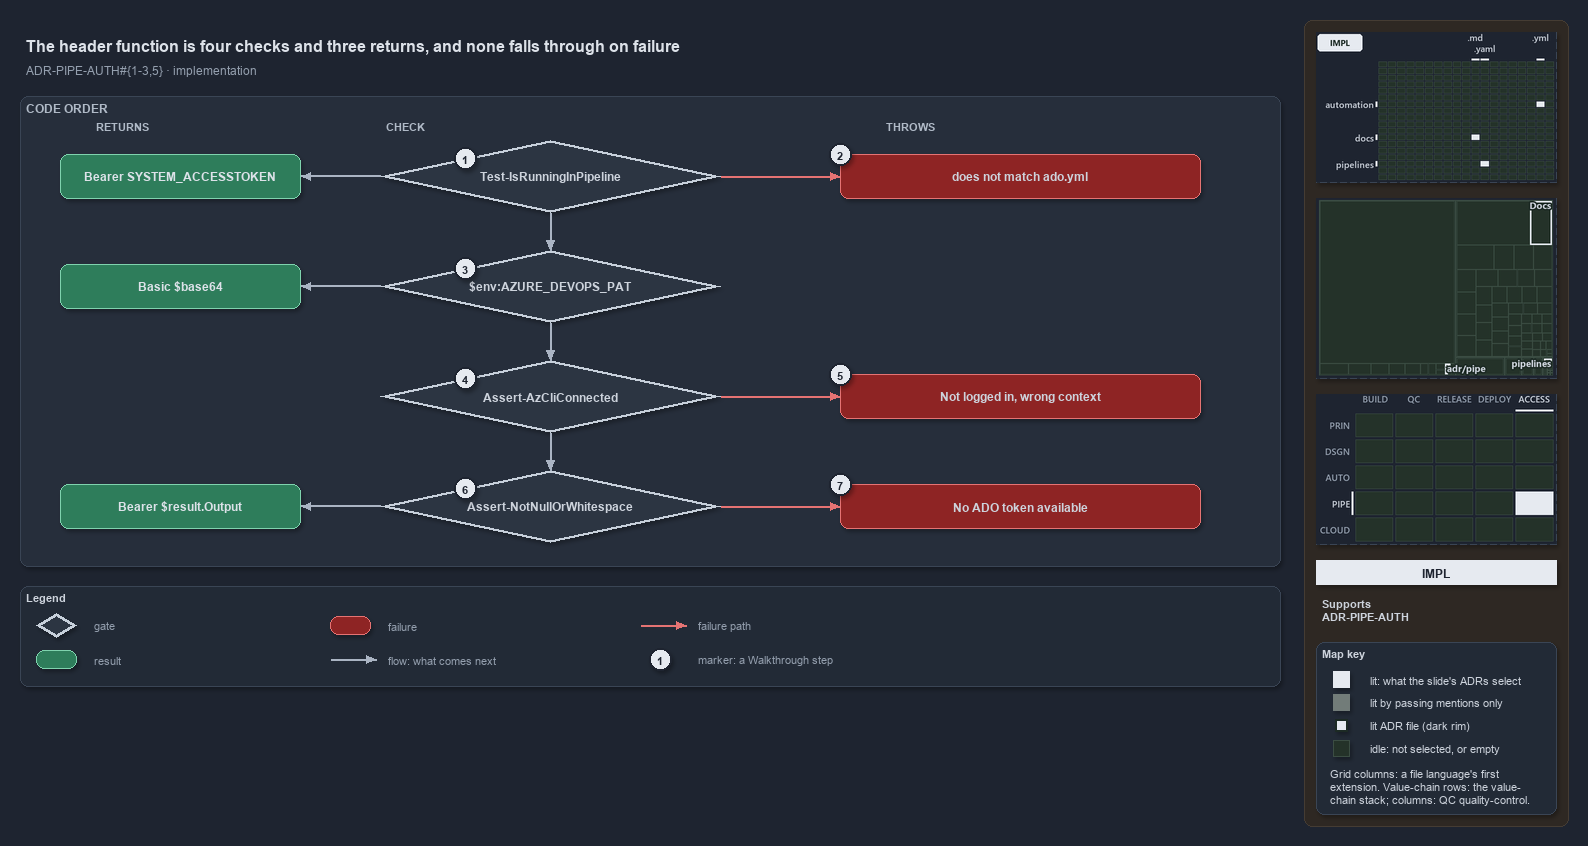

The diagram above was exported from draw.io. Its source (the exported page's mxGraphModel, read from the mxfile embedded in the PNG):
<mxGraphModel dx="1024" dy="768" grid="0" gridSize="10" guides="1" tooltips="1" connect="1" arrows="1" fold="1" page="1" pageScale="1" pageWidth="1572" pageHeight="690" background="#1E2430" math="0" shadow="1">
  <root>
    <mxCell id="0" />
    <mxCell id="1" parent="0" />
    <mxCell id="sidebar-bg" value="" style="rounded=1;arcSize=2;html=1;fillColor=#2E2823;strokeColor=#453C33;shadow=0;" vertex="1" parent="1">
      <mxGeometry x="1304" y="4" width="264" height="806" as="geometry" />
    </mxCell>
    <mxCell id="title" value="The header function is four checks and three returns, and none falls through on failure" style="text;html=1;align=left;verticalAlign=middle;fontSize=16;fontStyle=1;fontColor=#DDE2E9;" vertex="1" parent="1">
      <mxGeometry x="20" y="14" width="1260" height="30" as="geometry" />
    </mxCell>
    <mxCell id="subtitle" value="ADR-PIPE-AUTH#{1-3,5} &amp;#183; implementation" style="text;html=1;align=left;verticalAlign=middle;fontSize=12;fontColor=#949FAE;" vertex="1" parent="1">
      <mxGeometry x="20" y="44" width="1240" height="20" as="geometry" />
    </mxCell>
    <mxCell id="band" value="CODE ORDER" style="rounded=1;html=1;arcSize=3;fillColor=#262E3B;strokeColor=#3A4555;verticalAlign=top;align=left;spacingLeft=8;fontStyle=1;fontSize=12;fontColor=#B0BAC7;" vertex="1" parent="1">
      <mxGeometry x="20" y="80" width="1260" height="470" as="geometry" />
    </mxCell>
    <mxCell id="col-result" value="RETURNS" style="text;html=1;align=left;verticalAlign=middle;fontSize=11;fontStyle=1;fontColor=#B0BAC7;" vertex="1" parent="1">
      <mxGeometry x="90" y="100" width="120" height="18" as="geometry" />
    </mxCell>
    <mxCell id="col-check" value="CHECK" style="text;html=1;align=left;verticalAlign=middle;fontSize=11;fontStyle=1;fontColor=#B0BAC7;" vertex="1" parent="1">
      <mxGeometry x="380" y="100" width="120" height="18" as="geometry" />
    </mxCell>
    <mxCell id="col-fail" value="THROWS" style="text;html=1;align=left;verticalAlign=middle;fontSize=11;fontStyle=1;fontColor=#B0BAC7;" vertex="1" parent="1">
      <mxGeometry x="880" y="100" width="120" height="18" as="geometry" />
    </mxCell>
    <mxCell id="g-pipeline" value="&lt;b&gt;Test-IsRunningInPipeline&lt;/b&gt;" style="rhombus;whiteSpace=wrap;html=1;fillColor=#2C3542;strokeColor=#C7D0DB;strokeWidth=3;fontSize=12;fontColor=#CDD3DC;" vertex="1" parent="1">
      <mxGeometry x="380" y="124" width="340" height="72" as="geometry" />
    </mxCell>
    <mxCell id="mark-1" value="1" style="ellipse;html=1;fillColor=#E6EAF0;strokeColor=#1E2430;strokeWidth=2;fontColor=#1E2430;fontStyle=1;fontSize=11;" vertex="1" parent="1">
      <mxGeometry x="454.0" y="131.0" width="22" height="22" as="geometry" />
    </mxCell>
    <mxCell id="g-pat" value="&lt;b&gt;$env:AZURE_DEVOPS_PAT&lt;/b&gt;" style="rhombus;whiteSpace=wrap;html=1;fillColor=#2C3542;strokeColor=#C7D0DB;strokeWidth=3;fontSize=12;fontColor=#CDD3DC;" vertex="1" parent="1">
      <mxGeometry x="380" y="234" width="340" height="72" as="geometry" />
    </mxCell>
    <mxCell id="mark-3" value="3" style="ellipse;html=1;fillColor=#E6EAF0;strokeColor=#1E2430;strokeWidth=2;fontColor=#1E2430;fontStyle=1;fontSize=11;" vertex="1" parent="1">
      <mxGeometry x="454.0" y="241.0" width="22" height="22" as="geometry" />
    </mxCell>
    <mxCell id="g-azcli" value="&lt;b&gt;Assert-AzCliConnected&lt;/b&gt;" style="rhombus;whiteSpace=wrap;html=1;fillColor=#2C3542;strokeColor=#C7D0DB;strokeWidth=3;fontSize=12;fontColor=#CDD3DC;" vertex="1" parent="1">
      <mxGeometry x="380" y="344" width="340" height="72" as="geometry" />
    </mxCell>
    <mxCell id="mark-4" value="4" style="ellipse;html=1;fillColor=#E6EAF0;strokeColor=#1E2430;strokeWidth=2;fontColor=#1E2430;fontStyle=1;fontSize=11;" vertex="1" parent="1">
      <mxGeometry x="454.0" y="351.0" width="22" height="22" as="geometry" />
    </mxCell>
    <mxCell id="g-token" value="&lt;b&gt;Assert-NotNullOrWhitespace&lt;/b&gt;" style="rhombus;whiteSpace=wrap;html=1;fillColor=#2C3542;strokeColor=#C7D0DB;strokeWidth=3;fontSize=12;fontColor=#CDD3DC;" vertex="1" parent="1">
      <mxGeometry x="380" y="454" width="340" height="72" as="geometry" />
    </mxCell>
    <mxCell id="mark-6" value="6" style="ellipse;html=1;fillColor=#E6EAF0;strokeColor=#1E2430;strokeWidth=2;fontColor=#1E2430;fontStyle=1;fontSize=11;" vertex="1" parent="1">
      <mxGeometry x="454.0" y="461.0" width="22" height="22" as="geometry" />
    </mxCell>
    <mxCell id="p-e-g-pipeline-g-pat-a" value="" style="text;html=1;strokeColor=none;fillColor=none;" vertex="1" parent="1">
      <mxGeometry x="550" y="196" width="1" height="1" as="geometry" />
    </mxCell>
    <mxCell id="p-e-g-pipeline-g-pat-b" value="" style="text;html=1;strokeColor=none;fillColor=none;" vertex="1" parent="1">
      <mxGeometry x="550" y="234" width="1" height="1" as="geometry" />
    </mxCell>
    <mxCell id="e-g-pipeline-g-pat" value="" style="edgeStyle=orthogonalEdgeStyle;rounded=1;html=1;fontSize=10;endArrow=block;strokeColor=#AAB4C3;fontColor=#CDD3DC;shadow=0;" edge="1" parent="1" source="p-e-g-pipeline-g-pat-a" target="p-e-g-pipeline-g-pat-b">
      <mxGeometry relative="1" as="geometry" />
    </mxCell>
    <mxCell id="p-e-g-pat-g-azcli-a" value="" style="text;html=1;strokeColor=none;fillColor=none;" vertex="1" parent="1">
      <mxGeometry x="550" y="306" width="1" height="1" as="geometry" />
    </mxCell>
    <mxCell id="p-e-g-pat-g-azcli-b" value="" style="text;html=1;strokeColor=none;fillColor=none;" vertex="1" parent="1">
      <mxGeometry x="550" y="344" width="1" height="1" as="geometry" />
    </mxCell>
    <mxCell id="e-g-pat-g-azcli" value="" style="edgeStyle=orthogonalEdgeStyle;rounded=1;html=1;fontSize=10;endArrow=block;strokeColor=#AAB4C3;fontColor=#CDD3DC;shadow=0;" edge="1" parent="1" source="p-e-g-pat-g-azcli-a" target="p-e-g-pat-g-azcli-b">
      <mxGeometry relative="1" as="geometry" />
    </mxCell>
    <mxCell id="p-e-g-azcli-g-token-a" value="" style="text;html=1;strokeColor=none;fillColor=none;" vertex="1" parent="1">
      <mxGeometry x="550" y="416" width="1" height="1" as="geometry" />
    </mxCell>
    <mxCell id="p-e-g-azcli-g-token-b" value="" style="text;html=1;strokeColor=none;fillColor=none;" vertex="1" parent="1">
      <mxGeometry x="550" y="454" width="1" height="1" as="geometry" />
    </mxCell>
    <mxCell id="e-g-azcli-g-token" value="" style="edgeStyle=orthogonalEdgeStyle;rounded=1;html=1;fontSize=10;endArrow=block;strokeColor=#AAB4C3;fontColor=#CDD3DC;shadow=0;" edge="1" parent="1" source="p-e-g-azcli-g-token-a" target="p-e-g-azcli-g-token-b">
      <mxGeometry relative="1" as="geometry" />
    </mxCell>
    <mxCell id="r-bearer-agent" value="&lt;b&gt;Bearer SYSTEM_ACCESSTOKEN&lt;/b&gt;" style="rounded=1;whiteSpace=wrap;html=1;arcSize=20;fillColor=#2E7D5B;strokeColor=#7FD3AE;fontColor=#DDE2E9;fontSize=12;" vertex="1" parent="1">
      <mxGeometry x="60" y="138" width="240" height="44" as="geometry" />
    </mxCell>
    <mxCell id="p-e-g-pipeline-r-bearer-agent-a" value="" style="text;html=1;strokeColor=none;fillColor=none;" vertex="1" parent="1">
      <mxGeometry x="380" y="160" width="1" height="1" as="geometry" />
    </mxCell>
    <mxCell id="p-e-g-pipeline-r-bearer-agent-b" value="" style="text;html=1;strokeColor=none;fillColor=none;" vertex="1" parent="1">
      <mxGeometry x="300" y="160" width="1" height="1" as="geometry" />
    </mxCell>
    <mxCell id="e-g-pipeline-r-bearer-agent" value="" style="edgeStyle=orthogonalEdgeStyle;rounded=1;html=1;fontSize=10;endArrow=block;strokeColor=#AAB4C3;fontColor=#CDD3DC;shadow=0;" edge="1" parent="1" source="p-e-g-pipeline-r-bearer-agent-a" target="p-e-g-pipeline-r-bearer-agent-b">
      <mxGeometry relative="1" as="geometry" />
    </mxCell>
    <mxCell id="r-basic" value="&lt;b&gt;Basic $base64&lt;/b&gt;" style="rounded=1;whiteSpace=wrap;html=1;arcSize=20;fillColor=#2E7D5B;strokeColor=#7FD3AE;fontColor=#DDE2E9;fontSize=12;" vertex="1" parent="1">
      <mxGeometry x="60" y="248" width="240" height="44" as="geometry" />
    </mxCell>
    <mxCell id="p-e-g-pat-r-basic-a" value="" style="text;html=1;strokeColor=none;fillColor=none;" vertex="1" parent="1">
      <mxGeometry x="380" y="270" width="1" height="1" as="geometry" />
    </mxCell>
    <mxCell id="p-e-g-pat-r-basic-b" value="" style="text;html=1;strokeColor=none;fillColor=none;" vertex="1" parent="1">
      <mxGeometry x="300" y="270" width="1" height="1" as="geometry" />
    </mxCell>
    <mxCell id="e-g-pat-r-basic" value="" style="edgeStyle=orthogonalEdgeStyle;rounded=1;html=1;fontSize=10;endArrow=block;strokeColor=#AAB4C3;fontColor=#CDD3DC;shadow=0;" edge="1" parent="1" source="p-e-g-pat-r-basic-a" target="p-e-g-pat-r-basic-b">
      <mxGeometry relative="1" as="geometry" />
    </mxCell>
    <mxCell id="r-bearer-az" value="&lt;b&gt;Bearer $result.Output&lt;/b&gt;" style="rounded=1;whiteSpace=wrap;html=1;arcSize=20;fillColor=#2E7D5B;strokeColor=#7FD3AE;fontColor=#DDE2E9;fontSize=12;" vertex="1" parent="1">
      <mxGeometry x="60" y="468" width="240" height="44" as="geometry" />
    </mxCell>
    <mxCell id="p-e-g-token-r-bearer-az-a" value="" style="text;html=1;strokeColor=none;fillColor=none;" vertex="1" parent="1">
      <mxGeometry x="380" y="490" width="1" height="1" as="geometry" />
    </mxCell>
    <mxCell id="p-e-g-token-r-bearer-az-b" value="" style="text;html=1;strokeColor=none;fillColor=none;" vertex="1" parent="1">
      <mxGeometry x="300" y="490" width="1" height="1" as="geometry" />
    </mxCell>
    <mxCell id="e-g-token-r-bearer-az" value="" style="edgeStyle=orthogonalEdgeStyle;rounded=1;html=1;fontSize=10;endArrow=block;strokeColor=#AAB4C3;fontColor=#CDD3DC;shadow=0;" edge="1" parent="1" source="p-e-g-token-r-bearer-az-a" target="p-e-g-token-r-bearer-az-b">
      <mxGeometry relative="1" as="geometry" />
    </mxCell>
    <mxCell id="f-collection" value="&lt;b&gt;does not match ado.yml&lt;/b&gt;" style="rounded=1;whiteSpace=wrap;html=1;arcSize=20;fillColor=#8E2424;strokeColor=#E57373;fontSize=12;" vertex="1" parent="1">
      <mxGeometry x="840" y="138" width="360" height="44" as="geometry" />
    </mxCell>
    <mxCell id="p-e-g-pipeline-f-collection-a" value="" style="text;html=1;strokeColor=none;fillColor=none;" vertex="1" parent="1">
      <mxGeometry x="720" y="160" width="1" height="1" as="geometry" />
    </mxCell>
    <mxCell id="p-e-g-pipeline-f-collection-b" value="" style="text;html=1;strokeColor=none;fillColor=none;" vertex="1" parent="1">
      <mxGeometry x="840" y="160" width="1" height="1" as="geometry" />
    </mxCell>
    <mxCell id="e-g-pipeline-f-collection" value="" style="edgeStyle=orthogonalEdgeStyle;rounded=1;html=1;fontSize=10;endArrow=block;strokeColor=#E57373;fontColor=#CDD3DC;shadow=0;" edge="1" parent="1" source="p-e-g-pipeline-f-collection-a" target="p-e-g-pipeline-f-collection-b">
      <mxGeometry relative="1" as="geometry" />
    </mxCell>
    <mxCell id="mark-2" value="2" style="ellipse;html=1;fillColor=#E6EAF0;strokeColor=#1E2430;strokeWidth=2;fontColor=#1E2430;fontStyle=1;fontSize=11;" vertex="1" parent="1">
      <mxGeometry x="829" y="127" width="22" height="22" as="geometry" />
    </mxCell>
    <mxCell id="f-azcli" value="&lt;b&gt;Not logged in, wrong context&lt;/b&gt;" style="rounded=1;whiteSpace=wrap;html=1;arcSize=20;fillColor=#8E2424;strokeColor=#E57373;fontSize=12;" vertex="1" parent="1">
      <mxGeometry x="840" y="358" width="360" height="44" as="geometry" />
    </mxCell>
    <mxCell id="p-e-g-azcli-f-azcli-a" value="" style="text;html=1;strokeColor=none;fillColor=none;" vertex="1" parent="1">
      <mxGeometry x="720" y="380" width="1" height="1" as="geometry" />
    </mxCell>
    <mxCell id="p-e-g-azcli-f-azcli-b" value="" style="text;html=1;strokeColor=none;fillColor=none;" vertex="1" parent="1">
      <mxGeometry x="840" y="380" width="1" height="1" as="geometry" />
    </mxCell>
    <mxCell id="e-g-azcli-f-azcli" value="" style="edgeStyle=orthogonalEdgeStyle;rounded=1;html=1;fontSize=10;endArrow=block;strokeColor=#E57373;fontColor=#CDD3DC;shadow=0;" edge="1" parent="1" source="p-e-g-azcli-f-azcli-a" target="p-e-g-azcli-f-azcli-b">
      <mxGeometry relative="1" as="geometry" />
    </mxCell>
    <mxCell id="mark-5" value="5" style="ellipse;html=1;fillColor=#E6EAF0;strokeColor=#1E2430;strokeWidth=2;fontColor=#1E2430;fontStyle=1;fontSize=11;" vertex="1" parent="1">
      <mxGeometry x="829" y="347" width="22" height="22" as="geometry" />
    </mxCell>
    <mxCell id="f-notoken" value="&lt;b&gt;No ADO token available&lt;/b&gt;" style="rounded=1;whiteSpace=wrap;html=1;arcSize=20;fillColor=#8E2424;strokeColor=#E57373;fontSize=12;" vertex="1" parent="1">
      <mxGeometry x="840" y="468" width="360" height="44" as="geometry" />
    </mxCell>
    <mxCell id="p-e-g-token-f-notoken-a" value="" style="text;html=1;strokeColor=none;fillColor=none;" vertex="1" parent="1">
      <mxGeometry x="720" y="490" width="1" height="1" as="geometry" />
    </mxCell>
    <mxCell id="p-e-g-token-f-notoken-b" value="" style="text;html=1;strokeColor=none;fillColor=none;" vertex="1" parent="1">
      <mxGeometry x="840" y="490" width="1" height="1" as="geometry" />
    </mxCell>
    <mxCell id="e-g-token-f-notoken" value="" style="edgeStyle=orthogonalEdgeStyle;rounded=1;html=1;fontSize=10;endArrow=block;strokeColor=#E57373;fontColor=#CDD3DC;shadow=0;" edge="1" parent="1" source="p-e-g-token-f-notoken-a" target="p-e-g-token-f-notoken-b">
      <mxGeometry relative="1" as="geometry" />
    </mxCell>
    <mxCell id="mark-7" value="7" style="ellipse;html=1;fillColor=#E6EAF0;strokeColor=#1E2430;strokeWidth=2;fontColor=#1E2430;fontStyle=1;fontSize=11;" vertex="1" parent="1">
      <mxGeometry x="829" y="457" width="22" height="22" as="geometry" />
    </mxCell>
    <mxCell id="legend" value="&lt;b&gt;Legend&lt;/b&gt;" style="rounded=1;whiteSpace=wrap;html=1;arcSize=6;fillColor=#222A36;strokeColor=#3A4555;align=left;verticalAlign=top;spacing=8;fontSize=11;fontColor=#CDD3DC;" vertex="1" parent="1">
      <mxGeometry x="20" y="570" width="1260" height="100" as="geometry" />
    </mxCell>
    <mxCell id="legend-0" value="" style="rhombus;whiteSpace=wrap;html=1;fillColor=#2C3542;strokeColor=#C7D0DB;strokeWidth=3;fontColor=#CDD3DC;" vertex="1" parent="1">
      <mxGeometry x="36.0" y="597.0" width="40" height="24" as="geometry" />
    </mxCell>
    <mxCell id="legend-0-text" value="gate" style="text;html=1;align=left;verticalAlign=middle;fontSize=11;fontColor=#949FAE;" vertex="1" parent="1">
      <mxGeometry x="88" y="599" width="240" height="20" as="geometry" />
    </mxCell>
    <mxCell id="legend-1" value="" style="rounded=1;whiteSpace=wrap;html=1;arcSize=20;fillColor=#2E7D5B;strokeColor=#7FD3AE;" vertex="1" parent="1">
      <mxGeometry x="36.0" y="634.0" width="40" height="18" as="geometry" />
    </mxCell>
    <mxCell id="legend-1-text" value="result" style="text;html=1;align=left;verticalAlign=middle;fontSize=11;fontColor=#949FAE;" vertex="1" parent="1">
      <mxGeometry x="88" y="633" width="240" height="20" as="geometry" />
    </mxCell>
    <mxCell id="legend-2" value="" style="rounded=1;whiteSpace=wrap;html=1;arcSize=20;fillColor=#8E2424;strokeColor=#E57373;" vertex="1" parent="1">
      <mxGeometry x="330.0" y="600.0" width="40" height="18" as="geometry" />
    </mxCell>
    <mxCell id="legend-2-text" value="failure" style="text;html=1;align=left;verticalAlign=middle;fontSize=11;fontColor=#949FAE;" vertex="1" parent="1">
      <mxGeometry x="382" y="599" width="240" height="20" as="geometry" />
    </mxCell>
    <mxCell id="legend-3-a" value="" style="text;html=1;strokeColor=none;fillColor=none;" vertex="1" parent="1">
      <mxGeometry x="330" y="643" width="1" height="1" as="geometry" />
    </mxCell>
    <mxCell id="legend-3-b" value="" style="text;html=1;strokeColor=none;fillColor=none;" vertex="1" parent="1">
      <mxGeometry x="376" y="643" width="1" height="1" as="geometry" />
    </mxCell>
    <mxCell id="legend-3" value="" style="edgeStyle=orthogonalEdgeStyle;rounded=1;html=1;fontSize=10;endArrow=block;strokeColor=#AAB4C3;fontColor=#CDD3DC;shadow=0;" edge="1" parent="1" source="legend-3-a" target="legend-3-b">
      <mxGeometry relative="1" as="geometry" />
    </mxCell>
    <mxCell id="legend-3-text" value="flow: what comes next" style="text;html=1;align=left;verticalAlign=middle;fontSize=11;fontColor=#949FAE;" vertex="1" parent="1">
      <mxGeometry x="382" y="633" width="240" height="20" as="geometry" />
    </mxCell>
    <mxCell id="legend-4-a" value="" style="text;html=1;strokeColor=none;fillColor=none;" vertex="1" parent="1">
      <mxGeometry x="640" y="609" width="1" height="1" as="geometry" />
    </mxCell>
    <mxCell id="legend-4-b" value="" style="text;html=1;strokeColor=none;fillColor=none;" vertex="1" parent="1">
      <mxGeometry x="686" y="609" width="1" height="1" as="geometry" />
    </mxCell>
    <mxCell id="legend-4" value="" style="edgeStyle=orthogonalEdgeStyle;rounded=1;html=1;fontSize=10;endArrow=block;strokeColor=#E57373;fontColor=#CDD3DC;shadow=0;" edge="1" parent="1" source="legend-4-a" target="legend-4-b">
      <mxGeometry relative="1" as="geometry" />
    </mxCell>
    <mxCell id="legend-4-text" value="failure path" style="text;html=1;align=left;verticalAlign=middle;fontSize=11;fontColor=#949FAE;" vertex="1" parent="1">
      <mxGeometry x="692" y="599" width="240" height="20" as="geometry" />
    </mxCell>
    <mxCell id="legend-5" value="1" style="ellipse;html=1;fillColor=#E6EAF0;strokeColor=#1E2430;strokeWidth=2;fontColor=#1E2430;fontStyle=1;fontSize=11;" vertex="1" parent="1">
      <mxGeometry x="649" y="632" width="22" height="22" as="geometry" />
    </mxCell>
    <mxCell id="legend-5-text" value="marker: a Walkthrough step" style="text;html=1;align=left;verticalAlign=middle;fontSize=11;fontColor=#949FAE;" vertex="1" parent="1">
      <mxGeometry x="692" y="633" width="240" height="20" as="geometry" />
    </mxCell>
    <mxCell id="minimap-grid" value="" style="shape=image;html=1;imageAspect=0;aspect=fixed;verticalLabelPosition=bottom;strokeColor=#3A4555;dashed=1;fillColor=#222A36;image=data:image/png,(base64 omitted: 8992 chars);" vertex="1" parent="1">
      <mxGeometry x="1316" y="16" width="240" height="150" as="geometry" />
    </mxCell>
    <mxCell id="minimap-tree" value="" style="shape=image;html=1;imageAspect=0;aspect=fixed;verticalLabelPosition=bottom;strokeColor=#3A4555;dashed=1;fillColor=#222A36;image=data:image/png,(base64 omitted: 9124 chars);" vertex="1" parent="1">
      <mxGeometry x="1316" y="182" width="240" height="180" as="geometry" />
    </mxCell>
    <mxCell id="minimap-chain" value="" style="shape=image;html=1;imageAspect=0;aspect=fixed;verticalLabelPosition=bottom;strokeColor=#3A4555;dashed=1;fillColor=#222A36;image=data:image/png,(base64 omitted: 13108 chars);" vertex="1" parent="1">
      <mxGeometry x="1316" y="378" width="240" height="150" as="geometry" />
    </mxCell>
    <mxCell id="lens-badge" value="IMPL" style="rounded=0;whiteSpace=wrap;html=1;align=center;verticalAlign=middle;fontSize=12;fontStyle=1;fontColor=#1E2430;fillColor=#E6EAF0;strokeColor=none;" vertex="1" parent="1">
      <mxGeometry x="1316" y="544" width="240" height="24" as="geometry" />
    </mxCell>
    <mxCell id="supports" value="&lt;b&gt;Supports&lt;/b&gt;&lt;br&gt;ADR-PIPE-AUTH" style="text;html=1;whiteSpace=wrap;align=left;verticalAlign=top;fontSize=11;fontColor=#CDD3DC;" vertex="1" parent="1">
      <mxGeometry x="1316" y="576" width="240" height="38" as="geometry" />
    </mxCell>
    <mxCell id="mapkey" value="&lt;b&gt;Map key&lt;/b&gt;" style="rounded=1;arcSize=6;whiteSpace=wrap;html=1;align=left;verticalAlign=top;fontSize=11;fontColor=#CDD3DC;fillColor=#222A36;strokeColor=#3A4555;spacingLeft=8;spacingTop=2;" vertex="1" parent="1">
      <mxGeometry x="1316" y="626" width="240" height="172" as="geometry" />
    </mxCell>
    <mxCell id="mapkey-lit" value="" style="rounded=0;html=1;fillColor=#E6EAF0;strokeColor=#E6EAF0;" vertex="1" parent="1">
      <mxGeometry x="1333.0" y="655.0" width="16" height="16" as="geometry" />
    </mxCell>
    <mxCell id="mapkey-lit-text" value="lit: what the slide's ADRs select" style="text;html=1;align=left;verticalAlign=middle;fontSize=11;fontColor=#CDD3DC;" vertex="1" parent="1">
      <mxGeometry x="1364" y="653" width="184" height="20" as="geometry" />
    </mxCell>
    <mxCell id="mapkey-touched" value="" style="rounded=0;html=1;fillColor=#727C79;strokeColor=#727C79;" vertex="1" parent="1">
      <mxGeometry x="1333.0" y="678.0" width="16" height="16" as="geometry" />
    </mxCell>
    <mxCell id="mapkey-touched-text" value="lit by passing mentions only" style="text;html=1;align=left;verticalAlign=middle;fontSize=11;fontColor=#CDD3DC;" vertex="1" parent="1">
      <mxGeometry x="1364" y="676" width="184" height="20" as="geometry" />
    </mxCell>
    <mxCell id="mapkey-adr" value="" style="rounded=0;html=1;fillColor=#E6EAF0;strokeColor=#1C2A24;strokeWidth=2;" vertex="1" parent="1">
      <mxGeometry x="1335.0" y="703.0" width="12" height="12" as="geometry" />
    </mxCell>
    <mxCell id="mapkey-adr-text" value="lit ADR file (dark rim)" style="text;html=1;align=left;verticalAlign=middle;fontSize=11;fontColor=#CDD3DC;" vertex="1" parent="1">
      <mxGeometry x="1364" y="699" width="184" height="20" as="geometry" />
    </mxCell>
    <mxCell id="mapkey-idle" value="" style="rounded=0;html=1;fillColor=#243229;strokeColor=#3B4D43;" vertex="1" parent="1">
      <mxGeometry x="1333.0" y="724.0" width="16" height="16" as="geometry" />
    </mxCell>
    <mxCell id="mapkey-idle-text" value="idle: not selected, or empty" style="text;html=1;align=left;verticalAlign=middle;fontSize=11;fontColor=#CDD3DC;" vertex="1" parent="1">
      <mxGeometry x="1364" y="722" width="184" height="20" as="geometry" />
    </mxCell>
    <mxCell id="mapkey-codes" value="Grid columns: a file language's first&lt;br&gt;extension. Value-chain rows: the value-&lt;br&gt;chain stack; columns: QC quality-control." style="text;html=1;align=left;verticalAlign=top;whiteSpace=wrap;fontSize=11;fontColor=#CDD3DC;" vertex="1" parent="1">
      <mxGeometry x="1324" y="746" width="224" height="46" as="geometry" />
    </mxCell>
  </root>
</mxGraphModel>